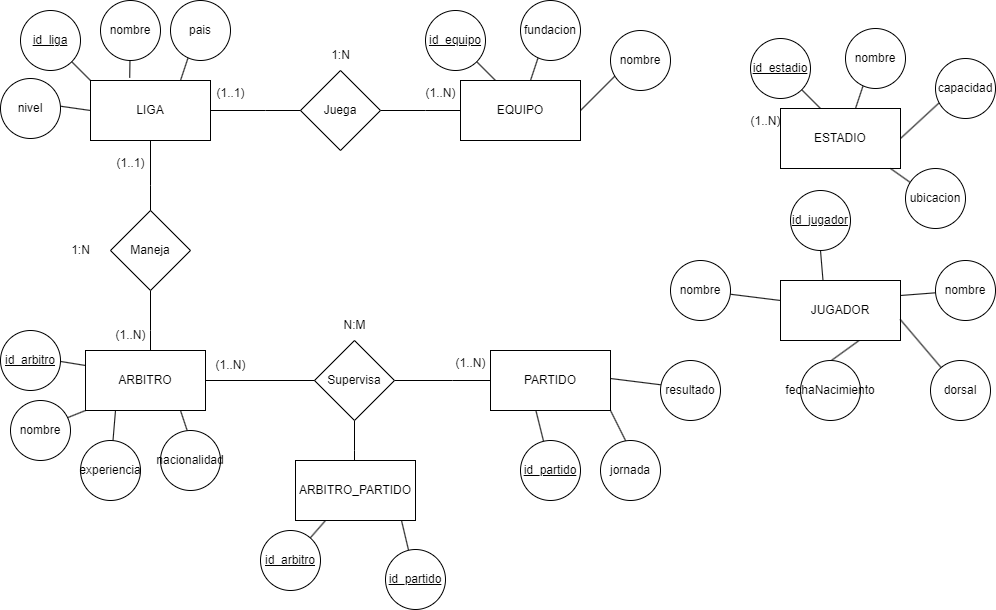

The diagram above was exported from draw.io. Its source (the exported page's mxGraphModel, read from the mxfile embedded in the PNG):
<mxGraphModel dx="1249" dy="547" grid="1" gridSize="10" guides="1" tooltips="1" connect="1" arrows="1" fold="1" page="1" pageScale="1" pageWidth="827" pageHeight="1169" math="0" shadow="0">
  <root>
    <mxCell id="0" />
    <mxCell id="1" parent="0" />
    <mxCell id="omBxraVLk4G7A3O1MbQY-3" style="edgeStyle=orthogonalEdgeStyle;rounded=0;orthogonalLoop=1;jettySize=auto;html=1;exitX=1;exitY=0.5;exitDx=0;exitDy=0;" edge="1" parent="1" source="omBxraVLk4G7A3O1MbQY-2">
      <mxGeometry relative="1" as="geometry">
        <mxPoint x="340" y="190" as="targetPoint" />
      </mxGeometry>
    </mxCell>
    <mxCell id="omBxraVLk4G7A3O1MbQY-10" style="edgeStyle=orthogonalEdgeStyle;rounded=0;orthogonalLoop=1;jettySize=auto;html=1;exitX=0.5;exitY=1;exitDx=0;exitDy=0;" edge="1" parent="1" source="omBxraVLk4G7A3O1MbQY-2">
      <mxGeometry relative="1" as="geometry">
        <mxPoint x="170" y="310" as="targetPoint" />
      </mxGeometry>
    </mxCell>
    <mxCell id="omBxraVLk4G7A3O1MbQY-2" value="LIGA" style="rounded=0;whiteSpace=wrap;html=1;" vertex="1" parent="1">
      <mxGeometry x="110" y="160" width="120" height="60" as="geometry" />
    </mxCell>
    <mxCell id="omBxraVLk4G7A3O1MbQY-5" style="edgeStyle=orthogonalEdgeStyle;rounded=0;orthogonalLoop=1;jettySize=auto;html=1;exitX=1;exitY=0.5;exitDx=0;exitDy=0;" edge="1" parent="1" source="omBxraVLk4G7A3O1MbQY-4">
      <mxGeometry relative="1" as="geometry">
        <mxPoint x="490" y="190" as="targetPoint" />
      </mxGeometry>
    </mxCell>
    <mxCell id="omBxraVLk4G7A3O1MbQY-4" value="Juega" style="rhombus;whiteSpace=wrap;html=1;" vertex="1" parent="1">
      <mxGeometry x="320" y="150" width="80" height="80" as="geometry" />
    </mxCell>
    <mxCell id="omBxraVLk4G7A3O1MbQY-6" value="EQUIPO" style="rounded=0;whiteSpace=wrap;html=1;" vertex="1" parent="1">
      <mxGeometry x="480" y="160" width="120" height="60" as="geometry" />
    </mxCell>
    <mxCell id="omBxraVLk4G7A3O1MbQY-7" value="(1..N)" style="text;html=1;align=center;verticalAlign=middle;resizable=0;points=[];autosize=1;strokeColor=none;fillColor=none;" vertex="1" parent="1">
      <mxGeometry x="435" y="158" width="50" height="30" as="geometry" />
    </mxCell>
    <mxCell id="omBxraVLk4G7A3O1MbQY-8" value="(1..1)" style="text;html=1;align=center;verticalAlign=middle;resizable=0;points=[];autosize=1;strokeColor=none;fillColor=none;" vertex="1" parent="1">
      <mxGeometry x="225" y="158" width="50" height="30" as="geometry" />
    </mxCell>
    <mxCell id="omBxraVLk4G7A3O1MbQY-9" value="1:N" style="text;html=1;align=center;verticalAlign=middle;resizable=0;points=[];autosize=1;strokeColor=none;fillColor=none;" vertex="1" parent="1">
      <mxGeometry x="340" y="120" width="40" height="30" as="geometry" />
    </mxCell>
    <mxCell id="omBxraVLk4G7A3O1MbQY-12" style="edgeStyle=orthogonalEdgeStyle;rounded=0;orthogonalLoop=1;jettySize=auto;html=1;exitX=0.5;exitY=1;exitDx=0;exitDy=0;" edge="1" parent="1" source="omBxraVLk4G7A3O1MbQY-11">
      <mxGeometry relative="1" as="geometry">
        <mxPoint x="170" y="450" as="targetPoint" />
      </mxGeometry>
    </mxCell>
    <mxCell id="omBxraVLk4G7A3O1MbQY-11" value="Maneja" style="rhombus;whiteSpace=wrap;html=1;" vertex="1" parent="1">
      <mxGeometry x="130" y="290" width="80" height="80" as="geometry" />
    </mxCell>
    <mxCell id="omBxraVLk4G7A3O1MbQY-17" style="edgeStyle=orthogonalEdgeStyle;rounded=0;orthogonalLoop=1;jettySize=auto;html=1;exitX=1;exitY=0.5;exitDx=0;exitDy=0;" edge="1" parent="1" source="omBxraVLk4G7A3O1MbQY-13">
      <mxGeometry relative="1" as="geometry">
        <mxPoint x="360" y="460" as="targetPoint" />
      </mxGeometry>
    </mxCell>
    <mxCell id="omBxraVLk4G7A3O1MbQY-13" value="ARBITRO" style="rounded=0;whiteSpace=wrap;html=1;" vertex="1" parent="1">
      <mxGeometry x="105" y="430" width="120" height="60" as="geometry" />
    </mxCell>
    <mxCell id="omBxraVLk4G7A3O1MbQY-14" value="(1..1)" style="text;html=1;align=center;verticalAlign=middle;resizable=0;points=[];autosize=1;strokeColor=none;fillColor=none;" vertex="1" parent="1">
      <mxGeometry x="125" y="228" width="50" height="30" as="geometry" />
    </mxCell>
    <mxCell id="omBxraVLk4G7A3O1MbQY-15" value="(1..N)" style="text;html=1;align=center;verticalAlign=middle;resizable=0;points=[];autosize=1;strokeColor=none;fillColor=none;" vertex="1" parent="1">
      <mxGeometry x="125" y="400" width="50" height="30" as="geometry" />
    </mxCell>
    <mxCell id="omBxraVLk4G7A3O1MbQY-16" value="1:N" style="text;html=1;align=center;verticalAlign=middle;resizable=0;points=[];autosize=1;strokeColor=none;fillColor=none;" vertex="1" parent="1">
      <mxGeometry x="80" y="315" width="40" height="30" as="geometry" />
    </mxCell>
    <mxCell id="omBxraVLk4G7A3O1MbQY-19" style="edgeStyle=orthogonalEdgeStyle;rounded=0;orthogonalLoop=1;jettySize=auto;html=1;exitX=1;exitY=0.5;exitDx=0;exitDy=0;" edge="1" parent="1" source="omBxraVLk4G7A3O1MbQY-18">
      <mxGeometry relative="1" as="geometry">
        <mxPoint x="530" y="460" as="targetPoint" />
      </mxGeometry>
    </mxCell>
    <mxCell id="omBxraVLk4G7A3O1MbQY-21" style="edgeStyle=orthogonalEdgeStyle;rounded=0;orthogonalLoop=1;jettySize=auto;html=1;exitX=0.5;exitY=1;exitDx=0;exitDy=0;" edge="1" parent="1" source="omBxraVLk4G7A3O1MbQY-18">
      <mxGeometry relative="1" as="geometry">
        <mxPoint x="374" y="560" as="targetPoint" />
      </mxGeometry>
    </mxCell>
    <mxCell id="omBxraVLk4G7A3O1MbQY-18" value="Supervisa" style="rhombus;whiteSpace=wrap;html=1;" vertex="1" parent="1">
      <mxGeometry x="334" y="420" width="80" height="80" as="geometry" />
    </mxCell>
    <mxCell id="omBxraVLk4G7A3O1MbQY-20" value="PARTIDO" style="rounded=0;whiteSpace=wrap;html=1;" vertex="1" parent="1">
      <mxGeometry x="510" y="430" width="120" height="60" as="geometry" />
    </mxCell>
    <mxCell id="omBxraVLk4G7A3O1MbQY-22" value="ARBITRO_PARTIDO" style="rounded=0;whiteSpace=wrap;html=1;" vertex="1" parent="1">
      <mxGeometry x="315" y="540" width="120" height="60" as="geometry" />
    </mxCell>
    <mxCell id="omBxraVLk4G7A3O1MbQY-23" value="(1..N)" style="text;html=1;align=center;verticalAlign=middle;resizable=0;points=[];autosize=1;strokeColor=none;fillColor=none;" vertex="1" parent="1">
      <mxGeometry x="465" y="428" width="50" height="30" as="geometry" />
    </mxCell>
    <mxCell id="omBxraVLk4G7A3O1MbQY-24" value="(1..N)" style="text;html=1;align=center;verticalAlign=middle;resizable=0;points=[];autosize=1;strokeColor=none;fillColor=none;" vertex="1" parent="1">
      <mxGeometry x="225" y="430" width="50" height="30" as="geometry" />
    </mxCell>
    <mxCell id="omBxraVLk4G7A3O1MbQY-25" value="N:M" style="text;html=1;align=center;verticalAlign=middle;resizable=0;points=[];autosize=1;strokeColor=none;fillColor=none;" vertex="1" parent="1">
      <mxGeometry x="349" y="390" width="50" height="30" as="geometry" />
    </mxCell>
    <mxCell id="omBxraVLk4G7A3O1MbQY-26" value="" style="endArrow=none;html=1;rounded=0;" edge="1" parent="1">
      <mxGeometry width="50" height="50" relative="1" as="geometry">
        <mxPoint x="80" y="130" as="sourcePoint" />
        <mxPoint x="110" y="160" as="targetPoint" />
      </mxGeometry>
    </mxCell>
    <mxCell id="omBxraVLk4G7A3O1MbQY-27" value="&lt;u&gt;id_liga&lt;/u&gt;" style="ellipse;whiteSpace=wrap;html=1;aspect=fixed;" vertex="1" parent="1">
      <mxGeometry x="40" y="90" width="60" height="60" as="geometry" />
    </mxCell>
    <mxCell id="omBxraVLk4G7A3O1MbQY-29" value="" style="endArrow=none;html=1;rounded=0;entryX=0.327;entryY=-0.047;entryDx=0;entryDy=0;entryPerimeter=0;" edge="1" parent="1" target="omBxraVLk4G7A3O1MbQY-2">
      <mxGeometry width="50" height="50" relative="1" as="geometry">
        <mxPoint x="150" y="100" as="sourcePoint" />
        <mxPoint x="180" y="130" as="targetPoint" />
      </mxGeometry>
    </mxCell>
    <mxCell id="omBxraVLk4G7A3O1MbQY-30" value="nombre" style="ellipse;whiteSpace=wrap;html=1;aspect=fixed;" vertex="1" parent="1">
      <mxGeometry x="120" y="80" width="60" height="60" as="geometry" />
    </mxCell>
    <mxCell id="omBxraVLk4G7A3O1MbQY-31" value="" style="endArrow=none;html=1;rounded=0;entryX=0.75;entryY=0;entryDx=0;entryDy=0;" edge="1" parent="1" target="omBxraVLk4G7A3O1MbQY-2">
      <mxGeometry width="50" height="50" relative="1" as="geometry">
        <mxPoint x="220" y="100" as="sourcePoint" />
        <mxPoint x="219" y="157" as="targetPoint" />
      </mxGeometry>
    </mxCell>
    <mxCell id="omBxraVLk4G7A3O1MbQY-32" value="pais" style="ellipse;whiteSpace=wrap;html=1;aspect=fixed;" vertex="1" parent="1">
      <mxGeometry x="190" y="80" width="60" height="60" as="geometry" />
    </mxCell>
    <mxCell id="omBxraVLk4G7A3O1MbQY-33" value="" style="endArrow=none;html=1;rounded=0;entryX=0;entryY=0.5;entryDx=0;entryDy=0;" edge="1" parent="1" target="omBxraVLk4G7A3O1MbQY-2">
      <mxGeometry width="50" height="50" relative="1" as="geometry">
        <mxPoint x="40" y="180" as="sourcePoint" />
        <mxPoint x="20" y="240" as="targetPoint" />
      </mxGeometry>
    </mxCell>
    <mxCell id="omBxraVLk4G7A3O1MbQY-34" value="nivel" style="ellipse;whiteSpace=wrap;html=1;aspect=fixed;" vertex="1" parent="1">
      <mxGeometry x="20" y="158" width="60" height="60" as="geometry" />
    </mxCell>
    <mxCell id="omBxraVLk4G7A3O1MbQY-36" value="" style="endArrow=none;html=1;rounded=0;entryX=0;entryY=0.25;entryDx=0;entryDy=0;" edge="1" parent="1" target="omBxraVLk4G7A3O1MbQY-13">
      <mxGeometry width="50" height="50" relative="1" as="geometry">
        <mxPoint x="25" y="432" as="sourcePoint" />
        <mxPoint x="95" y="442" as="targetPoint" />
      </mxGeometry>
    </mxCell>
    <mxCell id="omBxraVLk4G7A3O1MbQY-37" value="&lt;u&gt;id_arbitro&lt;/u&gt;" style="ellipse;whiteSpace=wrap;html=1;aspect=fixed;" vertex="1" parent="1">
      <mxGeometry x="20" y="410" width="60" height="60" as="geometry" />
    </mxCell>
    <mxCell id="omBxraVLk4G7A3O1MbQY-38" value="" style="endArrow=none;html=1;rounded=0;entryX=0;entryY=1;entryDx=0;entryDy=0;" edge="1" parent="1" target="omBxraVLk4G7A3O1MbQY-13">
      <mxGeometry width="50" height="50" relative="1" as="geometry">
        <mxPoint x="50" y="512" as="sourcePoint" />
        <mxPoint x="120" y="522" as="targetPoint" />
      </mxGeometry>
    </mxCell>
    <mxCell id="omBxraVLk4G7A3O1MbQY-39" value="nombre" style="ellipse;whiteSpace=wrap;html=1;aspect=fixed;" vertex="1" parent="1">
      <mxGeometry x="30" y="480" width="60" height="60" as="geometry" />
    </mxCell>
    <mxCell id="omBxraVLk4G7A3O1MbQY-40" value="" style="endArrow=none;html=1;rounded=0;entryX=0.25;entryY=1;entryDx=0;entryDy=0;" edge="1" parent="1" source="omBxraVLk4G7A3O1MbQY-41" target="omBxraVLk4G7A3O1MbQY-13">
      <mxGeometry width="50" height="50" relative="1" as="geometry">
        <mxPoint x="150" y="530" as="sourcePoint" />
        <mxPoint x="115" y="500" as="targetPoint" />
      </mxGeometry>
    </mxCell>
    <mxCell id="omBxraVLk4G7A3O1MbQY-41" value="experiencia" style="ellipse;whiteSpace=wrap;html=1;aspect=fixed;" vertex="1" parent="1">
      <mxGeometry x="100" y="520" width="60" height="60" as="geometry" />
    </mxCell>
    <mxCell id="omBxraVLk4G7A3O1MbQY-42" value="" style="endArrow=none;html=1;rounded=0;" edge="1" parent="1">
      <mxGeometry width="50" height="50" relative="1" as="geometry">
        <mxPoint x="210" y="520" as="sourcePoint" />
        <mxPoint x="200" y="490" as="targetPoint" />
      </mxGeometry>
    </mxCell>
    <mxCell id="omBxraVLk4G7A3O1MbQY-43" value="nacionalidad" style="ellipse;whiteSpace=wrap;html=1;aspect=fixed;" vertex="1" parent="1">
      <mxGeometry x="180" y="510" width="60" height="60" as="geometry" />
    </mxCell>
    <mxCell id="omBxraVLk4G7A3O1MbQY-44" value="" style="endArrow=none;html=1;rounded=0;entryX=0.25;entryY=1;entryDx=0;entryDy=0;" edge="1" parent="1" source="omBxraVLk4G7A3O1MbQY-45" target="omBxraVLk4G7A3O1MbQY-22">
      <mxGeometry width="50" height="50" relative="1" as="geometry">
        <mxPoint x="300" y="642" as="sourcePoint" />
        <mxPoint x="380" y="655" as="targetPoint" />
      </mxGeometry>
    </mxCell>
    <mxCell id="omBxraVLk4G7A3O1MbQY-46" value="" style="endArrow=none;html=1;rounded=0;entryX=0.25;entryY=1;entryDx=0;entryDy=0;" edge="1" parent="1" target="omBxraVLk4G7A3O1MbQY-45">
      <mxGeometry width="50" height="50" relative="1" as="geometry">
        <mxPoint x="300" y="642" as="sourcePoint" />
        <mxPoint x="345" y="600" as="targetPoint" />
      </mxGeometry>
    </mxCell>
    <mxCell id="omBxraVLk4G7A3O1MbQY-45" value="&lt;u&gt;id_arbitro&lt;/u&gt;" style="ellipse;whiteSpace=wrap;html=1;aspect=fixed;" vertex="1" parent="1">
      <mxGeometry x="280" y="610" width="60" height="60" as="geometry" />
    </mxCell>
    <mxCell id="omBxraVLk4G7A3O1MbQY-47" value="" style="endArrow=none;html=1;rounded=0;entryX=0.38;entryY=1.013;entryDx=0;entryDy=0;entryPerimeter=0;" edge="1" source="omBxraVLk4G7A3O1MbQY-49" parent="1" target="omBxraVLk4G7A3O1MbQY-20">
      <mxGeometry width="50" height="50" relative="1" as="geometry">
        <mxPoint x="585" y="562" as="sourcePoint" />
        <mxPoint x="630" y="520" as="targetPoint" />
      </mxGeometry>
    </mxCell>
    <mxCell id="omBxraVLk4G7A3O1MbQY-48" value="" style="endArrow=none;html=1;rounded=0;entryX=0.25;entryY=1;entryDx=0;entryDy=0;" edge="1" target="omBxraVLk4G7A3O1MbQY-49" parent="1">
      <mxGeometry width="50" height="50" relative="1" as="geometry">
        <mxPoint x="585" y="562" as="sourcePoint" />
        <mxPoint x="630" y="520" as="targetPoint" />
      </mxGeometry>
    </mxCell>
    <mxCell id="omBxraVLk4G7A3O1MbQY-49" value="&lt;u&gt;id_partido&lt;/u&gt;" style="ellipse;whiteSpace=wrap;html=1;aspect=fixed;" vertex="1" parent="1">
      <mxGeometry x="540" y="520" width="60" height="60" as="geometry" />
    </mxCell>
    <mxCell id="omBxraVLk4G7A3O1MbQY-50" value="" style="endArrow=none;html=1;rounded=0;entryX=1;entryY=1;entryDx=0;entryDy=0;" edge="1" parent="1" target="omBxraVLk4G7A3O1MbQY-20">
      <mxGeometry width="50" height="50" relative="1" as="geometry">
        <mxPoint x="650" y="530" as="sourcePoint" />
        <mxPoint x="640" y="500" as="targetPoint" />
      </mxGeometry>
    </mxCell>
    <mxCell id="omBxraVLk4G7A3O1MbQY-51" value="jornada" style="ellipse;whiteSpace=wrap;html=1;aspect=fixed;" vertex="1" parent="1">
      <mxGeometry x="620" y="520" width="60" height="60" as="geometry" />
    </mxCell>
    <mxCell id="omBxraVLk4G7A3O1MbQY-52" value="" style="endArrow=none;html=1;rounded=0;entryX=1;entryY=0.5;entryDx=0;entryDy=0;" edge="1" parent="1">
      <mxGeometry width="50" height="50" relative="1" as="geometry">
        <mxPoint x="710" y="468" as="sourcePoint" />
        <mxPoint x="630" y="458" as="targetPoint" />
      </mxGeometry>
    </mxCell>
    <mxCell id="omBxraVLk4G7A3O1MbQY-53" value="resultado" style="ellipse;whiteSpace=wrap;html=1;aspect=fixed;" vertex="1" parent="1">
      <mxGeometry x="680" y="440" width="60" height="60" as="geometry" />
    </mxCell>
    <mxCell id="omBxraVLk4G7A3O1MbQY-54" value="" style="endArrow=none;html=1;rounded=0;entryX=0.38;entryY=1.013;entryDx=0;entryDy=0;entryPerimeter=0;" edge="1" source="omBxraVLk4G7A3O1MbQY-56" parent="1">
      <mxGeometry width="50" height="50" relative="1" as="geometry">
        <mxPoint x="450" y="671" as="sourcePoint" />
        <mxPoint x="421" y="600" as="targetPoint" />
      </mxGeometry>
    </mxCell>
    <mxCell id="omBxraVLk4G7A3O1MbQY-55" value="" style="endArrow=none;html=1;rounded=0;entryX=0.25;entryY=1;entryDx=0;entryDy=0;" edge="1" target="omBxraVLk4G7A3O1MbQY-56" parent="1">
      <mxGeometry width="50" height="50" relative="1" as="geometry">
        <mxPoint x="450" y="671" as="sourcePoint" />
        <mxPoint x="495" y="629" as="targetPoint" />
      </mxGeometry>
    </mxCell>
    <mxCell id="omBxraVLk4G7A3O1MbQY-56" value="&lt;u&gt;id_partido&lt;/u&gt;" style="ellipse;whiteSpace=wrap;html=1;aspect=fixed;" vertex="1" parent="1">
      <mxGeometry x="405" y="629" width="60" height="60" as="geometry" />
    </mxCell>
    <mxCell id="omBxraVLk4G7A3O1MbQY-57" value="" style="endArrow=none;html=1;rounded=0;" edge="1" parent="1">
      <mxGeometry width="50" height="50" relative="1" as="geometry">
        <mxPoint x="485" y="130" as="sourcePoint" />
        <mxPoint x="515" y="160" as="targetPoint" />
      </mxGeometry>
    </mxCell>
    <mxCell id="omBxraVLk4G7A3O1MbQY-58" value="&lt;u&gt;id_equipo&lt;/u&gt;" style="ellipse;whiteSpace=wrap;html=1;aspect=fixed;" vertex="1" parent="1">
      <mxGeometry x="445" y="90" width="60" height="60" as="geometry" />
    </mxCell>
    <mxCell id="omBxraVLk4G7A3O1MbQY-59" value="" style="endArrow=none;html=1;rounded=0;entryX=0.75;entryY=0;entryDx=0;entryDy=0;" edge="1" parent="1">
      <mxGeometry width="50" height="50" relative="1" as="geometry">
        <mxPoint x="570" y="100" as="sourcePoint" />
        <mxPoint x="550" y="160" as="targetPoint" />
      </mxGeometry>
    </mxCell>
    <mxCell id="omBxraVLk4G7A3O1MbQY-60" value="fundacion" style="ellipse;whiteSpace=wrap;html=1;aspect=fixed;" vertex="1" parent="1">
      <mxGeometry x="540" y="80" width="60" height="60" as="geometry" />
    </mxCell>
    <mxCell id="omBxraVLk4G7A3O1MbQY-61" value="" style="endArrow=none;html=1;rounded=0;entryX=1;entryY=0.5;entryDx=0;entryDy=0;" edge="1" parent="1" target="omBxraVLk4G7A3O1MbQY-6">
      <mxGeometry width="50" height="50" relative="1" as="geometry">
        <mxPoint x="660" y="130" as="sourcePoint" />
        <mxPoint x="640" y="190" as="targetPoint" />
      </mxGeometry>
    </mxCell>
    <mxCell id="omBxraVLk4G7A3O1MbQY-62" value="nombre" style="ellipse;whiteSpace=wrap;html=1;aspect=fixed;" vertex="1" parent="1">
      <mxGeometry x="630" y="110" width="60" height="60" as="geometry" />
    </mxCell>
    <mxCell id="omBxraVLk4G7A3O1MbQY-63" value="ESTADIO" style="rounded=0;whiteSpace=wrap;html=1;" vertex="1" parent="1">
      <mxGeometry x="800" y="188" width="120" height="60" as="geometry" />
    </mxCell>
    <mxCell id="omBxraVLk4G7A3O1MbQY-64" value="(1..N)" style="text;html=1;align=center;verticalAlign=middle;resizable=0;points=[];autosize=1;strokeColor=none;fillColor=none;" vertex="1" parent="1">
      <mxGeometry x="760" y="186" width="50" height="30" as="geometry" />
    </mxCell>
    <mxCell id="omBxraVLk4G7A3O1MbQY-65" value="" style="endArrow=none;html=1;rounded=0;" edge="1" parent="1">
      <mxGeometry width="50" height="50" relative="1" as="geometry">
        <mxPoint x="810" y="158" as="sourcePoint" />
        <mxPoint x="840" y="188" as="targetPoint" />
      </mxGeometry>
    </mxCell>
    <mxCell id="omBxraVLk4G7A3O1MbQY-66" value="&lt;u&gt;id_estadio&lt;/u&gt;" style="ellipse;whiteSpace=wrap;html=1;aspect=fixed;" vertex="1" parent="1">
      <mxGeometry x="770" y="118" width="60" height="60" as="geometry" />
    </mxCell>
    <mxCell id="omBxraVLk4G7A3O1MbQY-67" value="" style="endArrow=none;html=1;rounded=0;entryX=0.75;entryY=0;entryDx=0;entryDy=0;" edge="1" parent="1">
      <mxGeometry width="50" height="50" relative="1" as="geometry">
        <mxPoint x="895" y="128" as="sourcePoint" />
        <mxPoint x="875" y="188" as="targetPoint" />
      </mxGeometry>
    </mxCell>
    <mxCell id="omBxraVLk4G7A3O1MbQY-68" value="nombre" style="ellipse;whiteSpace=wrap;html=1;aspect=fixed;" vertex="1" parent="1">
      <mxGeometry x="865" y="108" width="60" height="60" as="geometry" />
    </mxCell>
    <mxCell id="omBxraVLk4G7A3O1MbQY-69" value="" style="endArrow=none;html=1;rounded=0;entryX=1;entryY=0.5;entryDx=0;entryDy=0;" edge="1" parent="1" target="omBxraVLk4G7A3O1MbQY-63">
      <mxGeometry width="50" height="50" relative="1" as="geometry">
        <mxPoint x="985" y="158" as="sourcePoint" />
        <mxPoint x="925" y="218" as="targetPoint" />
      </mxGeometry>
    </mxCell>
    <mxCell id="omBxraVLk4G7A3O1MbQY-70" value="capacidad" style="ellipse;whiteSpace=wrap;html=1;aspect=fixed;" vertex="1" parent="1">
      <mxGeometry x="955" y="138" width="60" height="60" as="geometry" />
    </mxCell>
    <mxCell id="omBxraVLk4G7A3O1MbQY-71" value="" style="endArrow=none;html=1;rounded=0;entryX=0.5;entryY=1;entryDx=0;entryDy=0;exitX=0.137;exitY=0.273;exitDx=0;exitDy=0;exitPerimeter=0;" edge="1" parent="1" source="omBxraVLk4G7A3O1MbQY-72">
      <mxGeometry width="50" height="50" relative="1" as="geometry">
        <mxPoint x="920" y="300" as="sourcePoint" />
        <mxPoint x="910" y="248" as="targetPoint" />
      </mxGeometry>
    </mxCell>
    <mxCell id="omBxraVLk4G7A3O1MbQY-72" value="ubicacion" style="ellipse;whiteSpace=wrap;html=1;aspect=fixed;" vertex="1" parent="1">
      <mxGeometry x="925" y="248" width="60" height="60" as="geometry" />
    </mxCell>
    <mxCell id="omBxraVLk4G7A3O1MbQY-73" value="JUGADOR" style="rounded=0;whiteSpace=wrap;html=1;" vertex="1" parent="1">
      <mxGeometry x="800" y="360" width="120" height="60" as="geometry" />
    </mxCell>
    <mxCell id="omBxraVLk4G7A3O1MbQY-74" value="" style="endArrow=none;html=1;rounded=0;entryX=0.65;entryY=1.007;entryDx=0;entryDy=0;exitX=0.137;exitY=0.273;exitDx=0;exitDy=0;exitPerimeter=0;entryPerimeter=0;" edge="1" source="omBxraVLk4G7A3O1MbQY-78" parent="1" target="omBxraVLk4G7A3O1MbQY-73">
      <mxGeometry width="50" height="50" relative="1" as="geometry">
        <mxPoint x="922.5" y="472" as="sourcePoint" />
        <mxPoint x="912.5" y="420" as="targetPoint" />
      </mxGeometry>
    </mxCell>
    <mxCell id="omBxraVLk4G7A3O1MbQY-75" value="" style="endArrow=none;html=1;rounded=0;entryX=0.997;entryY=0.647;entryDx=0;entryDy=0;entryPerimeter=0;" edge="1" parent="1" source="omBxraVLk4G7A3O1MbQY-79" target="omBxraVLk4G7A3O1MbQY-73">
      <mxGeometry width="50" height="50" relative="1" as="geometry">
        <mxPoint x="987.5" y="330" as="sourcePoint" />
        <mxPoint x="922.5" y="390" as="targetPoint" />
      </mxGeometry>
    </mxCell>
    <mxCell id="omBxraVLk4G7A3O1MbQY-76" value="" style="endArrow=none;html=1;rounded=0;" edge="1" parent="1" target="omBxraVLk4G7A3O1MbQY-80">
      <mxGeometry width="50" height="50" relative="1" as="geometry">
        <mxPoint x="800" y="380" as="sourcePoint" />
        <mxPoint x="780" y="440" as="targetPoint" />
      </mxGeometry>
    </mxCell>
    <mxCell id="omBxraVLk4G7A3O1MbQY-77" value="" style="endArrow=none;html=1;rounded=0;exitX=0.5;exitY=1;exitDx=0;exitDy=0;" edge="1" parent="1" source="omBxraVLk4G7A3O1MbQY-81">
      <mxGeometry width="50" height="50" relative="1" as="geometry">
        <mxPoint x="812.5" y="330" as="sourcePoint" />
        <mxPoint x="842.5" y="360" as="targetPoint" />
      </mxGeometry>
    </mxCell>
    <mxCell id="omBxraVLk4G7A3O1MbQY-78" value="fechaNacimiento" style="ellipse;whiteSpace=wrap;html=1;aspect=fixed;" vertex="1" parent="1">
      <mxGeometry x="820" y="440" width="60" height="60" as="geometry" />
    </mxCell>
    <mxCell id="omBxraVLk4G7A3O1MbQY-79" value="dorsal" style="ellipse;whiteSpace=wrap;html=1;aspect=fixed;" vertex="1" parent="1">
      <mxGeometry x="950" y="440" width="60" height="60" as="geometry" />
    </mxCell>
    <mxCell id="omBxraVLk4G7A3O1MbQY-80" value="nombre" style="ellipse;whiteSpace=wrap;html=1;aspect=fixed;" vertex="1" parent="1">
      <mxGeometry x="690" y="340" width="60" height="60" as="geometry" />
    </mxCell>
    <mxCell id="omBxraVLk4G7A3O1MbQY-81" value="&lt;u&gt;id_jugador&lt;/u&gt;" style="ellipse;whiteSpace=wrap;html=1;aspect=fixed;" vertex="1" parent="1">
      <mxGeometry x="810" y="270" width="60" height="60" as="geometry" />
    </mxCell>
    <mxCell id="omBxraVLk4G7A3O1MbQY-82" value="" style="endArrow=none;html=1;rounded=0;exitX=1;exitY=0.25;exitDx=0;exitDy=0;" edge="1" target="omBxraVLk4G7A3O1MbQY-83" parent="1" source="omBxraVLk4G7A3O1MbQY-73">
      <mxGeometry width="50" height="50" relative="1" as="geometry">
        <mxPoint x="1080" y="355" as="sourcePoint" />
        <mxPoint x="1060" y="415" as="targetPoint" />
      </mxGeometry>
    </mxCell>
    <mxCell id="omBxraVLk4G7A3O1MbQY-83" value="nombre" style="ellipse;whiteSpace=wrap;html=1;aspect=fixed;" vertex="1" parent="1">
      <mxGeometry x="955" y="340" width="60" height="60" as="geometry" />
    </mxCell>
  </root>
</mxGraphModel>